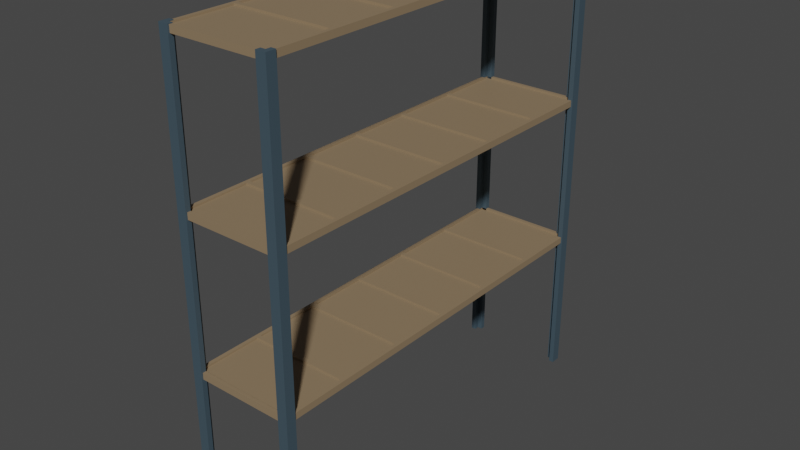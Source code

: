 # Source: Shelf.blend  (saved by Blender 3.4.6; exported with 4.5.12 LTS)
import bpy
from mathutils import Matrix  # noqa: F401  (used for matrix-valued properties, if any)

bpy.ops.wm.read_factory_settings(use_empty=True)
scene = bpy.context.scene
scene.name = 'Scene'

# ---- collections
col_collection = bpy.data.collections.new('Collection'); scene.collection.children.link(col_collection)

# ---- materials (node trees are filled in below, after node groups)
mat_rod = bpy.data.materials.new('Rod')
mat_rod.alpha_threshold = 0.0
mat_rod.use_transparent_shadow = False
mat_rod.roughness = 0.5
mat_rod.line_color = (0.0, 0.0, 0.0, 1.0)
mat_shelf = bpy.data.materials.new('Shelf')
mat_shelf.use_backface_culling = True
mat_shelf.use_transparent_shadow = False

# ---- material node trees
mat_rod.use_nodes = True; mat_rod.node_tree.nodes.clear()
_N = mat_rod.node_tree.nodes; _L = mat_rod.node_tree.links
n0 = _N.new('ShaderNodeOutputMaterial'); n0.name = 'Material Output'; n0.location = (300, 300)
n1 = _N.new('ShaderNodeBsdfPrincipled'); n1.name = 'Principled BSDF'; n1.location = (10, 300)
n1.distribution = 'GGX'
n1.subsurface_method = 'RANDOM_WALK_SKIN'
n1.inputs[0].default_value = (0.05147, 0.0832, 0.1068, 1.0)
n1.inputs[3].default_value = 1.45
n1.inputs[27].default_value = (0.0, 0.0, 0.0, 1.0)
n1.inputs[28].default_value = 1.0
_L.new(n1.outputs[0], n0.inputs[0])
n0.is_active_output = True
mat_shelf.use_nodes = True; mat_shelf.node_tree.nodes.clear()
_N = mat_shelf.node_tree.nodes; _L = mat_shelf.node_tree.links
n0 = _N.new('ShaderNodeBsdfPrincipled'); n0.name = 'Principled BSDF'; n0.location = (10, 300)
n0.distribution = 'GGX'
n0.subsurface_method = 'RANDOM_WALK_SKIN'
n0.inputs[0].default_value = (0.2657, 0.1882, 0.1109, 1.0)
n0.inputs[3].default_value = 1.45
n0.inputs[27].default_value = (0.0, 0.0, 0.0, 1.0)
n0.inputs[28].default_value = 1.0
n1 = _N.new('ShaderNodeOutputMaterial'); n1.name = 'Material Output'; n1.location = (300, 300)
_L.new(n0.outputs[0], n1.inputs[0])
n1.is_active_output = True

# ---- world
world_world = bpy.data.worlds.new('World'); scene.world = world_world
world_world.use_nodes = True; world_world.node_tree.nodes.clear()
_N = world_world.node_tree.nodes; _L = world_world.node_tree.links
n0 = _N.new('ShaderNodeOutputWorld'); n0.name = 'World Output'; n0.location = (300, 300)
n1 = _N.new('ShaderNodeBackground'); n1.name = 'Background'; n1.location = (10, 300)
n1.inputs[0].default_value = (0.05088, 0.05088, 0.05088, 1.0)
_L.new(n1.outputs[0], n0.inputs[0])
n0.is_active_output = True
world_world.color = (0.05088, 0.05088, 0.05088)
world_world.use_sun_shadow = False
world_world.sun_shadow_jitter_overblur = 0.0

# ---- meshes
me_cube_003 = bpy.data.meshes.new('Cube.003')
me_cube_003.from_pydata([(-1.0, -1.0, -1.0), (-1.0, -1.0, 1.967), (-1.0, 1.0, -1.0), (-1.0, 1.0, 1.967), (1.0, 1.0, -1.0), (1.0, 1.0, 1.967), (0.0, 1.0, -1.0), (0.0, 1.0, 1.967), (0.0, -1.0, -1.0), (0.0, -1.0, 1.967), (-1.0, 0.0, -1.0), (-1.0, 0.0, 1.967), (1.0, 0.0, -1.0), (1.0, 0.0, 1.967), (0.0, 0.0, 1.967), (0.0, 0.0, -1.0)], [], [(10, 11, 3, 2), (6, 7, 5, 4), (8, 9, 1, 0), (14, 11, 1, 9), (9, 8, 15, 14), (10, 15, 8, 0), (15, 12, 13, 14), (2, 3, 7, 6), (2, 6, 15, 10), (5, 7, 14, 13), (7, 3, 11, 14), (6, 4, 12, 15), (4, 5, 13, 12), (0, 1, 11, 10)])
_uv = me_cube_003.uv_layers.new(name='UVMap')
_uv.uv.foreach_set('vector', [0.375, 0.125, 0.625, 0.125, 0.625, 0.25, 0.375, 0.25, 0.375, 0.375, 0.625, 0.375, 0.625, 0.5, 0.375, 0.5, 0.375, 0.875, 0.625, 0.875, 0.625, 1.0, 0.375, 1.0, 0.75, 0.625, 0.875, 0.625, 0.875, 0.75, 0.75, 0.75, 0.625, 0.875, 0.375, 0.875, 0.25, 0.625, 0.75, 0.625, 0.125, 0.625, 0.25, 0.625, 0.25, 0.75, 0.125, 0.75, 0.25, 0.625, 0.375, 0.625, 0.625, 0.625, 0.75, 0.625, 0.375, 0.25, 0.625, 0.25, 0.625, 0.375, 0.375, 0.375, 0.125, 0.5, 0.25, 0.5, 0.25, 0.625, 0.125, 0.625, 0.625, 0.5, 0.75, 0.5, 0.75, 0.625, 0.625, 0.625, 0.75, 0.5, 0.875, 0.5, 0.875, 0.625, 0.75, 0.625, 0.25, 0.5, 0.375, 0.5, 0.375, 0.625, 0.25, 0.625, 0.375, 0.5, 0.625, 0.5, 0.625, 0.625, 0.375, 0.625, 0.375, 0.0, 0.625, 0.0, 0.625, 0.125, 0.375, 0.125])
me_cube_003.materials.append(mat_rod)
me_cube_003.update()
me_cube_001 = bpy.data.meshes.new('Cube.001')
me_cube_001.from_pydata([(-1.0, -1.0, -1.0), (-1.0, -1.0, 1.967), (-1.0, 1.0, -1.0), (-1.0, 1.0, 1.967), (1.0, 1.0, -1.0), (1.0, 1.0, 1.967), (0.0, 1.0, -1.0), (0.0, 1.0, 1.967), (0.0, -1.0, -1.0), (0.0, -1.0, 1.967), (-1.0, 0.0, -1.0), (-1.0, 0.0, 1.967), (1.0, 0.0, -1.0), (1.0, 0.0, 1.967), (0.0, 0.0, 1.967), (0.0, 0.0, -1.0)], [], [(10, 11, 3, 2), (6, 7, 5, 4), (8, 9, 1, 0), (14, 11, 1, 9), (9, 8, 15, 14), (10, 15, 8, 0), (15, 12, 13, 14), (2, 3, 7, 6), (2, 6, 15, 10), (5, 7, 14, 13), (7, 3, 11, 14), (6, 4, 12, 15), (4, 5, 13, 12), (0, 1, 11, 10)])
_uv = me_cube_001.uv_layers.new(name='UVMap')
_uv.uv.foreach_set('vector', [0.375, 0.125, 0.625, 0.125, 0.625, 0.25, 0.375, 0.25, 0.375, 0.375, 0.625, 0.375, 0.625, 0.5, 0.375, 0.5, 0.375, 0.875, 0.625, 0.875, 0.625, 1.0, 0.375, 1.0, 0.75, 0.625, 0.875, 0.625, 0.875, 0.75, 0.75, 0.75, 0.625, 0.875, 0.375, 0.875, 0.25, 0.625, 0.75, 0.625, 0.125, 0.625, 0.25, 0.625, 0.25, 0.75, 0.125, 0.75, 0.25, 0.625, 0.375, 0.625, 0.625, 0.625, 0.75, 0.625, 0.375, 0.25, 0.625, 0.25, 0.625, 0.375, 0.375, 0.375, 0.125, 0.5, 0.25, 0.5, 0.25, 0.625, 0.125, 0.625, 0.625, 0.5, 0.75, 0.5, 0.75, 0.625, 0.625, 0.625, 0.75, 0.5, 0.875, 0.5, 0.875, 0.625, 0.75, 0.625, 0.25, 0.5, 0.375, 0.5, 0.375, 0.625, 0.25, 0.625, 0.375, 0.5, 0.625, 0.5, 0.625, 0.625, 0.375, 0.625, 0.375, 0.0, 0.625, 0.0, 0.625, 0.125, 0.375, 0.125])
me_cube_001.materials.append(mat_rod)
me_cube_001.update()
me_cube_009 = bpy.data.meshes.new('Cube.009')
me_cube_009.from_pydata([(-1.0, -1.0, -1.0), (-1.0, -1.0, 1.967), (-1.0, 1.0, -1.0), (-1.0, 1.0, 1.967), (1.0, 1.0, -1.0), (1.0, 1.0, 1.967), (0.0, 1.0, -1.0), (0.0, 1.0, 1.967), (0.0, -1.0, -1.0), (0.0, -1.0, 1.967), (-1.0, 0.0, -1.0), (-1.0, 0.0, 1.967), (1.0, 0.0, -1.0), (1.0, 0.0, 1.967), (0.0, 0.0, 1.967), (0.0, 0.0, -1.0)], [], [(10, 11, 3, 2), (6, 7, 5, 4), (8, 9, 1, 0), (14, 11, 1, 9), (9, 8, 15, 14), (10, 15, 8, 0), (15, 12, 13, 14), (2, 3, 7, 6), (2, 6, 15, 10), (5, 7, 14, 13), (7, 3, 11, 14), (6, 4, 12, 15), (4, 5, 13, 12), (0, 1, 11, 10)])
_uv = me_cube_009.uv_layers.new(name='UVMap')
_uv.uv.foreach_set('vector', [0.375, 0.125, 0.625, 0.125, 0.625, 0.25, 0.375, 0.25, 0.375, 0.375, 0.625, 0.375, 0.625, 0.5, 0.375, 0.5, 0.375, 0.875, 0.625, 0.875, 0.625, 1.0, 0.375, 1.0, 0.75, 0.625, 0.875, 0.625, 0.875, 0.75, 0.75, 0.75, 0.625, 0.875, 0.375, 0.875, 0.25, 0.625, 0.75, 0.625, 0.125, 0.625, 0.25, 0.625, 0.25, 0.75, 0.125, 0.75, 0.25, 0.625, 0.375, 0.625, 0.625, 0.625, 0.75, 0.625, 0.375, 0.25, 0.625, 0.25, 0.625, 0.375, 0.375, 0.375, 0.125, 0.5, 0.25, 0.5, 0.25, 0.625, 0.125, 0.625, 0.625, 0.5, 0.75, 0.5, 0.75, 0.625, 0.625, 0.625, 0.75, 0.5, 0.875, 0.5, 0.875, 0.625, 0.75, 0.625, 0.25, 0.5, 0.375, 0.5, 0.375, 0.625, 0.25, 0.625, 0.375, 0.5, 0.625, 0.5, 0.625, 0.625, 0.375, 0.625, 0.375, 0.0, 0.625, 0.0, 0.625, 0.125, 0.375, 0.125])
me_cube_009.materials.append(mat_rod)
me_cube_009.update()
me_cube_010 = bpy.data.meshes.new('Cube.010')
me_cube_010.from_pydata([(-1.0, -1.0, -1.0), (-1.0, -1.0, 1.967), (-1.0, 1.0, -1.0), (-1.0, 1.0, 1.967), (1.0, 1.0, -1.0), (1.0, 1.0, 1.967), (0.0, 1.0, -1.0), (0.0, 1.0, 1.967), (0.0, -1.0, -1.0), (0.0, -1.0, 1.967), (-1.0, 0.0, -1.0), (-1.0, 0.0, 1.967), (1.0, 0.0, -1.0), (1.0, 0.0, 1.967), (0.0, 0.0, 1.967), (0.0, 0.0, -1.0)], [], [(10, 11, 3, 2), (6, 7, 5, 4), (8, 9, 1, 0), (14, 11, 1, 9), (9, 8, 15, 14), (10, 15, 8, 0), (15, 12, 13, 14), (2, 3, 7, 6), (2, 6, 15, 10), (5, 7, 14, 13), (7, 3, 11, 14), (6, 4, 12, 15), (4, 5, 13, 12), (0, 1, 11, 10)])
_uv = me_cube_010.uv_layers.new(name='UVMap')
_uv.uv.foreach_set('vector', [0.375, 0.125, 0.625, 0.125, 0.625, 0.25, 0.375, 0.25, 0.375, 0.375, 0.625, 0.375, 0.625, 0.5, 0.375, 0.5, 0.375, 0.875, 0.625, 0.875, 0.625, 1.0, 0.375, 1.0, 0.75, 0.625, 0.875, 0.625, 0.875, 0.75, 0.75, 0.75, 0.625, 0.875, 0.375, 0.875, 0.25, 0.625, 0.75, 0.625, 0.125, 0.625, 0.25, 0.625, 0.25, 0.75, 0.125, 0.75, 0.25, 0.625, 0.375, 0.625, 0.625, 0.625, 0.75, 0.625, 0.375, 0.25, 0.625, 0.25, 0.625, 0.375, 0.375, 0.375, 0.125, 0.5, 0.25, 0.5, 0.25, 0.625, 0.125, 0.625, 0.625, 0.5, 0.75, 0.5, 0.75, 0.625, 0.625, 0.625, 0.75, 0.5, 0.875, 0.5, 0.875, 0.625, 0.75, 0.625, 0.25, 0.5, 0.375, 0.5, 0.375, 0.625, 0.25, 0.625, 0.375, 0.5, 0.625, 0.5, 0.625, 0.625, 0.375, 0.625, 0.375, 0.0, 0.625, 0.0, 0.625, 0.125, 0.375, 0.125])
me_cube_010.materials.append(mat_rod)
me_cube_010.update()
me_cube_012 = bpy.data.meshes.new('Cube.012')
me_cube_012.from_pydata([(0.4995, 2.0, -0.033), (-0.4995, 2.0, -0.033), (0.4995, 2.0, 0.033), (-0.4995, 2.0, 0.033), (0.5349, 2.035, -0.033), (0.5349, 2.035, 0.033), (-0.5349, 2.035, -0.033), (-0.5349, 2.035, 0.033), (0.4995, 0.6667, -0.033), (0.4995, 0.6667, 0.033), (0.5349, 0.6785, -0.033), (0.5349, 0.6785, 0.033), (0.4995, 0.02222, -0.033), (0.4995, 0.02222, 0.033), (0.5349, 0.02261, -0.033), (0.5349, 0.02261, 0.033), (-0.4995, 0.6667, -0.033), (-0.4995, 0.6667, 0.033), (-0.5349, 0.6785, -0.033), (-0.5349, 0.6785, 0.033), (-0.4995, 0.02222, -0.033), (-0.4995, 0.02222, 0.033), (-0.5349, 0.02261, -0.033), (-0.5349, 0.02261, 0.033), (0.4995, 1.322, 0.033), (0.4995, 1.366, 0.033), (0.5349, 1.324, 0.033), (0.5349, 1.369, 0.033), (0.4995, 1.366, -0.033), (0.4995, 1.322, -0.033), (0.5349, 1.369, -0.033), (0.5349, 1.324, -0.033), (-0.4995, 1.322, -0.033), (-0.4995, 1.366, -0.033), (-0.5349, 1.324, -0.033), (-0.5349, 1.369, -0.033), (-0.4995, 1.366, 0.033), (-0.4995, 1.322, 0.033), (-0.5349, 1.369, 0.033), (-0.5349, 1.324, 0.033), (-0.4995, 0.6183, -0.033), (-0.5349, 0.6293, -0.033), (-0.4995, 0.6183, 0.033), (-0.5349, 0.6293, 0.033), (0.4995, 0.6183, 0.033), (0.5349, 0.6293, 0.033), (0.4995, 0.6183, -0.033), (0.5349, 0.6293, -0.033), (0.4995, -3.278e-07, -0.033), (0.4995, -3.278e-07, 0.033), (0.5349, -3.353e-07, -0.033), (0.5349, -3.278e-07, 0.033), (-0.4995, -2.682e-07, -0.033), (-0.4995, -2.831e-07, 0.033), (-0.5349, -2.682e-07, -0.033), (-0.5349, -2.682e-07, 0.033), (0.5349, 2.035, 0.0), (-0.5349, 2.035, 0.0), (0.5349, 0.6785, 0.0), (0.5349, 0.02261, 0.0), (-0.5349, 0.6785, 0.0), (-0.5349, 0.02261, 0.0), (0.5349, 1.324, 0.0), (0.5349, 1.369, 0.0), (-0.5349, 1.369, 0.0), (-0.5349, 1.324, 0.0), (-0.5349, 0.6293, 0.0), (0.5349, 0.6293, 0.0), (-0.5349, -2.682e-07, 0.0), (0.5349, -3.316e-07, 0.0), (0.4995, 0.02222, -0.02029), (-0.4995, 0.02222, -0.02029), (-0.4995, 0.6183, -0.02029), (0.4995, 0.6183, -0.02029), (0.4995, 0.6667, -0.02029), (-0.4995, 0.6667, -0.02029), (0.4995, 1.322, -0.02029), (-0.4995, 1.322, -0.02029), (-0.4995, 2.0, -0.02029), (0.4995, 2.0, -0.02029), (0.4995, 1.366, -0.02029), (-0.4995, 1.366, -0.02029), (0.4995, 0.02222, 0.01435), (-0.4995, 0.02222, 0.01435), (-0.4995, 0.6183, 0.01435), (0.4995, 0.6183, 0.01435), (0.4995, 0.6667, 0.01435), (-0.4995, 0.6667, 0.01435), (0.4995, 1.322, 0.01435), (-0.4995, 1.322, 0.01435), (-0.4995, 2.0, 0.01435), (0.4995, 2.0, 0.01435), (0.4995, 1.366, 0.01435), (-0.4995, 1.366, 0.01435)], [], [(25, 27, 5, 2), (1, 6, 4, 0), (63, 56, 5, 27), (56, 57, 7, 5), (33, 35, 6, 1), (2, 5, 7, 3), (93, 90, 3, 36), (90, 91, 2, 3), (88, 86, 9, 24), (29, 31, 10, 8), (67, 58, 11, 45), (44, 45, 11, 9), (49, 51, 15, 13), (69, 59, 15, 51), (46, 47, 14, 12), (85, 82, 13, 44), (40, 41, 18, 16), (65, 60, 19, 39), (37, 39, 19, 17), (42, 43, 23, 21), (66, 61, 23, 43), (52, 54, 22, 20), (49, 13, 21, 53), (82, 83, 21, 13), (0, 4, 30, 28), (28, 30, 31, 29), (91, 92, 25, 2), (24, 25, 36, 37), (58, 62, 26, 11), (62, 63, 27, 26), (9, 11, 26, 24), (24, 26, 27, 25), (3, 7, 38, 36), (36, 38, 39, 37), (57, 64, 38, 7), (64, 65, 39, 38), (87, 89, 37, 17), (92, 93, 36, 25), (16, 18, 34, 32), (32, 34, 35, 33), (88, 24, 37, 89), (28, 29, 32, 33), (60, 66, 43, 19), (17, 19, 43, 42), (20, 22, 41, 40), (83, 84, 42, 21), (8, 10, 47, 46), (13, 15, 45, 44), (59, 67, 45, 15), (86, 87, 17, 9), (44, 9, 17, 42), (84, 85, 44, 42), (40, 16, 8, 46), (12, 48, 52, 20), (61, 68, 55, 23), (21, 23, 55, 53), (12, 14, 50, 48), (22, 54, 68, 61), (14, 47, 67, 59), (18, 41, 66, 60), (35, 34, 65, 64), (6, 35, 64, 57), (31, 30, 63, 62), (10, 31, 62, 58), (41, 22, 61, 66), (34, 18, 60, 65), (50, 14, 59, 69), (47, 10, 58, 67), (4, 6, 57, 56), (30, 4, 56, 63), (40, 46, 73, 72), (20, 40, 72, 71), (12, 20, 71, 70), (46, 12, 70, 73), (8, 16, 75, 74), (29, 76, 77, 32), (16, 32, 77, 75), (29, 8, 74, 76), (28, 33, 81, 80), (0, 28, 80, 79), (1, 0, 79, 78), (33, 1, 78, 81), (80, 81, 78, 79), (74, 75, 77, 76), (72, 73, 70, 71), (92, 91, 90, 93), (86, 88, 89, 87), (84, 83, 82, 85)])
_uv = me_cube_012.uv_layers.new(name='UVMap')
_uv.uv.foreach_set('vector', [0.875, 0.5278, 0.875, 0.5278, 0.875, 0.5, 0.875, 0.5, 0.375, 0.5, 0.375, 0.5, 0.375, 0.25, 0.375, 0.25, 0.5, 0.2222, 0.5, 0.25, 0.625, 0.25, 0.625, 0.2222, 0.5, 0.25, 0.5, 0.5, 0.625, 0.5, 0.625, 0.25, 0.375, 0.5278, 0.375, 0.5278, 0.375, 0.5, 0.375, 0.5, 0.875, 0.5, 0.875, 0.5, 0.625, 0.5, 0.625, 0.5, 0.5813, 0.5278, 0.5812, 0.5, 0.625, 0.5, 0.625, 0.5278, 0.5812, 0.5, 0.7875, 0.4562, 0.875, 0.5, 0.625, 0.5, 0.7875, 0.5312, 0.7875, 0.5687, 0.875, 0.5833, 0.875, 0.5556, 0.375, 0.4167, 0.375, 0.4167, 0.375, 0.5, 0.375, 0.5, 0.5, 0.1646, 0.5, 0.1667, 0.625, 0.1667, 0.625, 0.1646, 0.875, 0.5854, 0.875, 0.5854, 0.875, 0.5833, 0.875, 0.5833, 0.875, 0.625, 0.875, 0.625, 0.875, 0.6111, 0.875, 0.6111, 0.5, 0.125, 0.5, 0.1389, 0.625, 0.1389, 0.625, 0.125, 0.375, 0.5063, 0.375, 0.5063, 0.375, 0.5833, 0.375, 0.5833, 0.7875, 0.5716, 0.7875, 0.6062, 0.875, 0.6111, 0.875, 0.5854, 0.375, 0.5854, 0.375, 0.5854, 0.375, 0.5833, 0.375, 0.5833, 0.5, 0.5556, 0.5, 0.5833, 0.625, 0.5833, 0.625, 0.5556, 0.625, 0.5556, 0.625, 0.5556, 0.625, 0.5833, 0.625, 0.5833, 0.625, 0.5854, 0.625, 0.5854, 0.625, 0.6111, 0.625, 0.6111, 0.5, 0.5854, 0.5, 0.6111, 0.625, 0.6111, 0.625, 0.5854, 0.375, 0.625, 0.375, 0.625, 0.375, 0.6111, 0.375, 0.6111, 0.875, 0.625, 0.875, 0.6111, 0.625, 0.6111, 0.625, 0.625, 0.7875, 0.6062, 0.5813, 0.6111, 0.625, 0.6111, 0.875, 0.6111, 0.375, 0.25, 0.375, 0.25, 0.375, 0.3333, 0.375, 0.3333, 0.375, 0.3333, 0.375, 0.3333, 0.375, 0.4167, 0.375, 0.4167, 0.7875, 0.4562, 0.7875, 0.4938, 0.875, 0.5278, 0.875, 0.5, 0.875, 0.5556, 0.875, 0.5278, 0.625, 0.5278, 0.625, 0.5556, 0.5, 0.1667, 0.5, 0.1944, 0.625, 0.1944, 0.625, 0.1667, 0.5, 0.1944, 0.5, 0.2222, 0.625, 0.2222, 0.625, 0.1944, 0.875, 0.5833, 0.875, 0.5833, 0.875, 0.5556, 0.875, 0.5556, 0.875, 0.5556, 0.875, 0.5556, 0.875, 0.5278, 0.875, 0.5278, 0.625, 0.5, 0.625, 0.5, 0.625, 0.5278, 0.625, 0.5278, 0.625, 0.5278, 0.625, 0.5278, 0.625, 0.5556, 0.625, 0.5556, 0.5, 0.5, 0.5, 0.5278, 0.625, 0.5278, 0.625, 0.5, 0.5, 0.5278, 0.5, 0.5556, 0.625, 0.5556, 0.625, 0.5278, 0.5813, 0.5833, 0.5812, 0.5556, 0.625, 0.5556, 0.625, 0.5833, 0.7875, 0.4938, 0.5813, 0.5278, 0.625, 0.5278, 0.875, 0.5278, 0.375, 0.5833, 0.375, 0.5833, 0.375, 0.5556, 0.375, 0.5556, 0.375, 0.5556, 0.375, 0.5556, 0.375, 0.5278, 0.375, 0.5278, 0.7875, 0.5312, 0.875, 0.5556, 0.625, 0.5556, 0.5812, 0.5556, 0.375, 0.3333, 0.375, 0.4167, 0.375, 0.5556, 0.375, 0.5278, 0.5, 0.5833, 0.5, 0.5854, 0.625, 0.5854, 0.625, 0.5833, 0.625, 0.5833, 0.625, 0.5833, 0.625, 0.5854, 0.625, 0.5854, 0.375, 0.6111, 0.375, 0.6111, 0.375, 0.5854, 0.375, 0.5854, 0.5813, 0.6111, 0.5812, 0.5854, 0.625, 0.5854, 0.625, 0.6111, 0.375, 0.5, 0.375, 0.5, 0.375, 0.5063, 0.375, 0.5063, 0.875, 0.6111, 0.875, 0.6111, 0.875, 0.5854, 0.875, 0.5854, 0.5, 0.1389, 0.5, 0.1646, 0.625, 0.1646, 0.625, 0.1389, 0.7875, 0.5687, 0.5813, 0.5833, 0.625, 0.5833, 0.875, 0.5833, 0.875, 0.5854, 0.875, 0.5833, 0.625, 0.5833, 0.625, 0.5854, 0.5812, 0.5854, 0.7875, 0.5716, 0.875, 0.5854, 0.625, 0.5854, 0.375, 0.5854, 0.375, 0.5833, 0.375, 0.5, 0.375, 0.5063, 0.375, 0.5833, 0.375, 0.625, 0.375, 0.625, 0.375, 0.6111, 0.5, 0.6111, 0.5, 0.625, 0.625, 0.625, 0.625, 0.6111, 0.625, 0.6111, 0.625, 0.6111, 0.625, 0.625, 0.625, 0.625, 0.375, 0.5833, 0.375, 0.5833, 0.375, 0.625, 0.375, 0.625, 0.375, 0.6111, 0.375, 0.625, 0.5, 0.625, 0.5, 0.6111, 0.375, 0.1389, 0.375, 0.1646, 0.5, 0.1646, 0.5, 0.1389, 0.375, 0.5833, 0.375, 0.5854, 0.5, 0.5854, 0.5, 0.5833, 0.375, 0.5278, 0.375, 0.5556, 0.5, 0.5556, 0.5, 0.5278, 0.375, 0.5, 0.375, 0.5278, 0.5, 0.5278, 0.5, 0.5, 0.375, 0.1944, 0.375, 0.2222, 0.5, 0.2222, 0.5, 0.1944, 0.375, 0.1667, 0.375, 0.1944, 0.5, 0.1944, 0.5, 0.1667, 0.375, 0.5854, 0.375, 0.6111, 0.5, 0.6111, 0.5, 0.5854, 0.375, 0.5556, 0.375, 0.5833, 0.5, 0.5833, 0.5, 0.5556, 0.375, 0.125, 0.375, 0.1389, 0.5, 0.1389, 0.5, 0.125, 0.375, 0.1646, 0.375, 0.1667, 0.5, 0.1667, 0.5, 0.1646, 0.375, 0.25, 0.375, 0.5, 0.5, 0.5, 0.5, 0.25, 0.375, 0.2222, 0.375, 0.25, 0.5, 0.25, 0.5, 0.2222, 0.375, 0.5854, 0.375, 0.5063, 0.625, 0.5458, 0.5, 0.5854, 0.375, 0.6111, 0.375, 0.5854, 0.5, 0.5854, 0.5, 0.6111, 0.375, 0.5833, 0.375, 0.6111, 0.5, 0.6111, 0.625, 0.5972, 0.375, 0.5063, 0.375, 0.5833, 0.625, 0.5972, 0.625, 0.5458, 0.375, 0.5, 0.375, 0.5833, 0.5, 0.5833, 0.625, 0.5417, 0.375, 0.4167, 0.625, 0.4861, 0.5, 0.5556, 0.375, 0.5556, 0.375, 0.5833, 0.375, 0.5556, 0.5, 0.5556, 0.5, 0.5833, 0.375, 0.4167, 0.375, 0.5, 0.625, 0.5417, 0.625, 0.4861, 0.375, 0.3333, 0.375, 0.5278, 0.5, 0.5278, 0.625, 0.4306, 0.375, 0.25, 0.375, 0.3333, 0.625, 0.4306, 0.625, 0.375, 0.375, 0.5, 0.375, 0.25, 0.625, 0.375, 0.5, 0.5, 0.375, 0.5278, 0.375, 0.5, 0.5, 0.5, 0.5, 0.5278, 0.625, 0.4306, 0.5, 0.5278, 0.5, 0.5, 0.625, 0.375, 0.0, 0.0, 0.0, 0.0, 0.0, 0.0, 0.0, 0.0, 0.0, 0.0, 0.0, 0.0, 0.0, 0.0, 0.0, 0.0, 0.0, 0.0, 0.0, 0.0, 0.0, 0.0, 0.0, 0.0, 0.0, 0.0, 0.0, 0.0, 0.0, 0.0, 0.0, 0.0, 0.0, 0.0, 0.0, 0.0, 0.0, 0.0, 0.0, 0.0])
me_cube_012.materials.append(mat_shelf)
me_cube_012.update()
me_cube_002 = bpy.data.meshes.new('Cube.002')
me_cube_002.from_pydata([(0.4995, 2.0, -0.033), (-0.4995, 2.0, -0.033), (0.4995, 2.0, 0.033), (-0.4995, 2.0, 0.033), (0.5349, 2.035, -0.033), (0.5349, 2.035, 0.033), (-0.5349, 2.035, -0.033), (-0.5349, 2.035, 0.033), (0.4995, 0.6667, -0.033), (0.4995, 0.6667, 0.033), (0.5349, 0.6785, -0.033), (0.5349, 0.6785, 0.033), (0.4995, 0.02222, -0.033), (0.4995, 0.02222, 0.033), (0.5349, 0.02261, -0.033), (0.5349, 0.02261, 0.033), (-0.4995, 0.6667, -0.033), (-0.4995, 0.6667, 0.033), (-0.5349, 0.6785, -0.033), (-0.5349, 0.6785, 0.033), (-0.4995, 0.02222, -0.033), (-0.4995, 0.02222, 0.033), (-0.5349, 0.02261, -0.033), (-0.5349, 0.02261, 0.033), (0.4995, 1.322, 0.033), (0.4995, 1.366, 0.033), (0.5349, 1.324, 0.033), (0.5349, 1.369, 0.033), (0.4995, 1.366, -0.033), (0.4995, 1.322, -0.033), (0.5349, 1.369, -0.033), (0.5349, 1.324, -0.033), (-0.4995, 1.322, -0.033), (-0.4995, 1.366, -0.033), (-0.5349, 1.324, -0.033), (-0.5349, 1.369, -0.033), (-0.4995, 1.366, 0.033), (-0.4995, 1.322, 0.033), (-0.5349, 1.369, 0.033), (-0.5349, 1.324, 0.033), (-0.4995, 0.6183, -0.033), (-0.5349, 0.6293, -0.033), (-0.4995, 0.6183, 0.033), (-0.5349, 0.6293, 0.033), (0.4995, 0.6183, 0.033), (0.5349, 0.6293, 0.033), (0.4995, 0.6183, -0.033), (0.5349, 0.6293, -0.033), (0.4995, -3.278e-07, -0.033), (0.4995, -3.278e-07, 0.033), (0.5349, -3.353e-07, -0.033), (0.5349, -3.278e-07, 0.033), (-0.4995, -2.682e-07, -0.033), (-0.4995, -2.831e-07, 0.033), (-0.5349, -2.682e-07, -0.033), (-0.5349, -2.682e-07, 0.033), (0.5349, 2.035, 0.0), (-0.5349, 2.035, 0.0), (0.5349, 0.6785, 0.0), (0.5349, 0.02261, 0.0), (-0.5349, 0.6785, 0.0), (-0.5349, 0.02261, 0.0), (0.5349, 1.324, 0.0), (0.5349, 1.369, 0.0), (-0.5349, 1.369, 0.0), (-0.5349, 1.324, 0.0), (-0.5349, 0.6293, 0.0), (0.5349, 0.6293, 0.0), (-0.5349, -2.682e-07, 0.0), (0.5349, -3.316e-07, 0.0), (0.4995, 0.02222, -0.02029), (-0.4995, 0.02222, -0.02029), (-0.4995, 0.6183, -0.02029), (0.4995, 0.6183, -0.02029), (0.4995, 0.6667, -0.02029), (-0.4995, 0.6667, -0.02029), (0.4995, 1.322, -0.02029), (-0.4995, 1.322, -0.02029), (-0.4995, 2.0, -0.02029), (0.4995, 2.0, -0.02029), (0.4995, 1.366, -0.02029), (-0.4995, 1.366, -0.02029), (0.4995, 0.02222, 0.01435), (-0.4995, 0.02222, 0.01435), (-0.4995, 0.6183, 0.01435), (0.4995, 0.6183, 0.01435), (0.4995, 0.6667, 0.01435), (-0.4995, 0.6667, 0.01435), (0.4995, 1.322, 0.01435), (-0.4995, 1.322, 0.01435), (-0.4995, 2.0, 0.01435), (0.4995, 2.0, 0.01435), (0.4995, 1.366, 0.01435), (-0.4995, 1.366, 0.01435)], [], [(25, 27, 5, 2), (1, 6, 4, 0), (63, 56, 5, 27), (56, 57, 7, 5), (33, 35, 6, 1), (2, 5, 7, 3), (93, 90, 3, 36), (90, 91, 2, 3), (88, 86, 9, 24), (29, 31, 10, 8), (67, 58, 11, 45), (44, 45, 11, 9), (49, 51, 15, 13), (69, 59, 15, 51), (46, 47, 14, 12), (85, 82, 13, 44), (40, 41, 18, 16), (65, 60, 19, 39), (37, 39, 19, 17), (42, 43, 23, 21), (66, 61, 23, 43), (52, 54, 22, 20), (49, 13, 21, 53), (82, 83, 21, 13), (0, 4, 30, 28), (28, 30, 31, 29), (91, 92, 25, 2), (24, 25, 36, 37), (58, 62, 26, 11), (62, 63, 27, 26), (9, 11, 26, 24), (24, 26, 27, 25), (3, 7, 38, 36), (36, 38, 39, 37), (57, 64, 38, 7), (64, 65, 39, 38), (87, 89, 37, 17), (92, 93, 36, 25), (16, 18, 34, 32), (32, 34, 35, 33), (88, 24, 37, 89), (28, 29, 32, 33), (60, 66, 43, 19), (17, 19, 43, 42), (20, 22, 41, 40), (83, 84, 42, 21), (8, 10, 47, 46), (13, 15, 45, 44), (59, 67, 45, 15), (86, 87, 17, 9), (44, 9, 17, 42), (84, 85, 44, 42), (40, 16, 8, 46), (12, 48, 52, 20), (61, 68, 55, 23), (21, 23, 55, 53), (12, 14, 50, 48), (22, 54, 68, 61), (14, 47, 67, 59), (18, 41, 66, 60), (35, 34, 65, 64), (6, 35, 64, 57), (31, 30, 63, 62), (10, 31, 62, 58), (41, 22, 61, 66), (34, 18, 60, 65), (50, 14, 59, 69), (47, 10, 58, 67), (4, 6, 57, 56), (30, 4, 56, 63), (40, 46, 73, 72), (20, 40, 72, 71), (12, 20, 71, 70), (46, 12, 70, 73), (8, 16, 75, 74), (29, 76, 77, 32), (16, 32, 77, 75), (29, 8, 74, 76), (28, 33, 81, 80), (0, 28, 80, 79), (1, 0, 79, 78), (33, 1, 78, 81), (80, 81, 78, 79), (74, 75, 77, 76), (72, 73, 70, 71), (92, 91, 90, 93), (86, 88, 89, 87), (84, 83, 82, 85)])
_uv = me_cube_002.uv_layers.new(name='UVMap')
_uv.uv.foreach_set('vector', [0.875, 0.5278, 0.875, 0.5278, 0.875, 0.5, 0.875, 0.5, 0.375, 0.5, 0.375, 0.5, 0.375, 0.25, 0.375, 0.25, 0.5, 0.2222, 0.5, 0.25, 0.625, 0.25, 0.625, 0.2222, 0.5, 0.25, 0.5, 0.5, 0.625, 0.5, 0.625, 0.25, 0.375, 0.5278, 0.375, 0.5278, 0.375, 0.5, 0.375, 0.5, 0.875, 0.5, 0.875, 0.5, 0.625, 0.5, 0.625, 0.5, 0.5813, 0.5278, 0.5812, 0.5, 0.625, 0.5, 0.625, 0.5278, 0.5812, 0.5, 0.7875, 0.4562, 0.875, 0.5, 0.625, 0.5, 0.7875, 0.5312, 0.7875, 0.5687, 0.875, 0.5833, 0.875, 0.5556, 0.375, 0.4167, 0.375, 0.4167, 0.375, 0.5, 0.375, 0.5, 0.5, 0.1646, 0.5, 0.1667, 0.625, 0.1667, 0.625, 0.1646, 0.875, 0.5854, 0.875, 0.5854, 0.875, 0.5833, 0.875, 0.5833, 0.875, 0.625, 0.875, 0.625, 0.875, 0.6111, 0.875, 0.6111, 0.5, 0.125, 0.5, 0.1389, 0.625, 0.1389, 0.625, 0.125, 0.375, 0.5063, 0.375, 0.5063, 0.375, 0.5833, 0.375, 0.5833, 0.7875, 0.5716, 0.7875, 0.6062, 0.875, 0.6111, 0.875, 0.5854, 0.375, 0.5854, 0.375, 0.5854, 0.375, 0.5833, 0.375, 0.5833, 0.5, 0.5556, 0.5, 0.5833, 0.625, 0.5833, 0.625, 0.5556, 0.625, 0.5556, 0.625, 0.5556, 0.625, 0.5833, 0.625, 0.5833, 0.625, 0.5854, 0.625, 0.5854, 0.625, 0.6111, 0.625, 0.6111, 0.5, 0.5854, 0.5, 0.6111, 0.625, 0.6111, 0.625, 0.5854, 0.375, 0.625, 0.375, 0.625, 0.375, 0.6111, 0.375, 0.6111, 0.875, 0.625, 0.875, 0.6111, 0.625, 0.6111, 0.625, 0.625, 0.7875, 0.6062, 0.5813, 0.6111, 0.625, 0.6111, 0.875, 0.6111, 0.375, 0.25, 0.375, 0.25, 0.375, 0.3333, 0.375, 0.3333, 0.375, 0.3333, 0.375, 0.3333, 0.375, 0.4167, 0.375, 0.4167, 0.7875, 0.4562, 0.7875, 0.4938, 0.875, 0.5278, 0.875, 0.5, 0.875, 0.5556, 0.875, 0.5278, 0.625, 0.5278, 0.625, 0.5556, 0.5, 0.1667, 0.5, 0.1944, 0.625, 0.1944, 0.625, 0.1667, 0.5, 0.1944, 0.5, 0.2222, 0.625, 0.2222, 0.625, 0.1944, 0.875, 0.5833, 0.875, 0.5833, 0.875, 0.5556, 0.875, 0.5556, 0.875, 0.5556, 0.875, 0.5556, 0.875, 0.5278, 0.875, 0.5278, 0.625, 0.5, 0.625, 0.5, 0.625, 0.5278, 0.625, 0.5278, 0.625, 0.5278, 0.625, 0.5278, 0.625, 0.5556, 0.625, 0.5556, 0.5, 0.5, 0.5, 0.5278, 0.625, 0.5278, 0.625, 0.5, 0.5, 0.5278, 0.5, 0.5556, 0.625, 0.5556, 0.625, 0.5278, 0.5813, 0.5833, 0.5812, 0.5556, 0.625, 0.5556, 0.625, 0.5833, 0.7875, 0.4938, 0.5813, 0.5278, 0.625, 0.5278, 0.875, 0.5278, 0.375, 0.5833, 0.375, 0.5833, 0.375, 0.5556, 0.375, 0.5556, 0.375, 0.5556, 0.375, 0.5556, 0.375, 0.5278, 0.375, 0.5278, 0.7875, 0.5312, 0.875, 0.5556, 0.625, 0.5556, 0.5812, 0.5556, 0.375, 0.3333, 0.375, 0.4167, 0.375, 0.5556, 0.375, 0.5278, 0.5, 0.5833, 0.5, 0.5854, 0.625, 0.5854, 0.625, 0.5833, 0.625, 0.5833, 0.625, 0.5833, 0.625, 0.5854, 0.625, 0.5854, 0.375, 0.6111, 0.375, 0.6111, 0.375, 0.5854, 0.375, 0.5854, 0.5813, 0.6111, 0.5812, 0.5854, 0.625, 0.5854, 0.625, 0.6111, 0.375, 0.5, 0.375, 0.5, 0.375, 0.5063, 0.375, 0.5063, 0.875, 0.6111, 0.875, 0.6111, 0.875, 0.5854, 0.875, 0.5854, 0.5, 0.1389, 0.5, 0.1646, 0.625, 0.1646, 0.625, 0.1389, 0.7875, 0.5687, 0.5813, 0.5833, 0.625, 0.5833, 0.875, 0.5833, 0.875, 0.5854, 0.875, 0.5833, 0.625, 0.5833, 0.625, 0.5854, 0.5812, 0.5854, 0.7875, 0.5716, 0.875, 0.5854, 0.625, 0.5854, 0.375, 0.5854, 0.375, 0.5833, 0.375, 0.5, 0.375, 0.5063, 0.375, 0.5833, 0.375, 0.625, 0.375, 0.625, 0.375, 0.6111, 0.5, 0.6111, 0.5, 0.625, 0.625, 0.625, 0.625, 0.6111, 0.625, 0.6111, 0.625, 0.6111, 0.625, 0.625, 0.625, 0.625, 0.375, 0.5833, 0.375, 0.5833, 0.375, 0.625, 0.375, 0.625, 0.375, 0.6111, 0.375, 0.625, 0.5, 0.625, 0.5, 0.6111, 0.375, 0.1389, 0.375, 0.1646, 0.5, 0.1646, 0.5, 0.1389, 0.375, 0.5833, 0.375, 0.5854, 0.5, 0.5854, 0.5, 0.5833, 0.375, 0.5278, 0.375, 0.5556, 0.5, 0.5556, 0.5, 0.5278, 0.375, 0.5, 0.375, 0.5278, 0.5, 0.5278, 0.5, 0.5, 0.375, 0.1944, 0.375, 0.2222, 0.5, 0.2222, 0.5, 0.1944, 0.375, 0.1667, 0.375, 0.1944, 0.5, 0.1944, 0.5, 0.1667, 0.375, 0.5854, 0.375, 0.6111, 0.5, 0.6111, 0.5, 0.5854, 0.375, 0.5556, 0.375, 0.5833, 0.5, 0.5833, 0.5, 0.5556, 0.375, 0.125, 0.375, 0.1389, 0.5, 0.1389, 0.5, 0.125, 0.375, 0.1646, 0.375, 0.1667, 0.5, 0.1667, 0.5, 0.1646, 0.375, 0.25, 0.375, 0.5, 0.5, 0.5, 0.5, 0.25, 0.375, 0.2222, 0.375, 0.25, 0.5, 0.25, 0.5, 0.2222, 0.375, 0.5854, 0.375, 0.5063, 0.625, 0.5458, 0.5, 0.5854, 0.375, 0.6111, 0.375, 0.5854, 0.5, 0.5854, 0.5, 0.6111, 0.375, 0.5833, 0.375, 0.6111, 0.5, 0.6111, 0.625, 0.5972, 0.375, 0.5063, 0.375, 0.5833, 0.625, 0.5972, 0.625, 0.5458, 0.375, 0.5, 0.375, 0.5833, 0.5, 0.5833, 0.625, 0.5417, 0.375, 0.4167, 0.625, 0.4861, 0.5, 0.5556, 0.375, 0.5556, 0.375, 0.5833, 0.375, 0.5556, 0.5, 0.5556, 0.5, 0.5833, 0.375, 0.4167, 0.375, 0.5, 0.625, 0.5417, 0.625, 0.4861, 0.375, 0.3333, 0.375, 0.5278, 0.5, 0.5278, 0.625, 0.4306, 0.375, 0.25, 0.375, 0.3333, 0.625, 0.4306, 0.625, 0.375, 0.375, 0.5, 0.375, 0.25, 0.625, 0.375, 0.5, 0.5, 0.375, 0.5278, 0.375, 0.5, 0.5, 0.5, 0.5, 0.5278, 0.625, 0.4306, 0.5, 0.5278, 0.5, 0.5, 0.625, 0.375, 0.0, 0.0, 0.0, 0.0, 0.0, 0.0, 0.0, 0.0, 0.0, 0.0, 0.0, 0.0, 0.0, 0.0, 0.0, 0.0, 0.0, 0.0, 0.0, 0.0, 0.0, 0.0, 0.0, 0.0, 0.0, 0.0, 0.0, 0.0, 0.0, 0.0, 0.0, 0.0, 0.0, 0.0, 0.0, 0.0, 0.0, 0.0, 0.0, 0.0])
me_cube_002.materials.append(mat_shelf)
me_cube_002.update()
me_cube_004 = bpy.data.meshes.new('Cube.004')
me_cube_004.from_pydata([(0.4995, 2.0, -0.033), (-0.4995, 2.0, -0.033), (0.4995, 2.0, 0.033), (-0.4995, 2.0, 0.033), (0.5349, 2.035, -0.033), (0.5349, 2.035, 0.033), (-0.5349, 2.035, -0.033), (-0.5349, 2.035, 0.033), (0.4995, 0.6667, -0.033), (0.4995, 0.6667, 0.033), (0.5349, 0.6785, -0.033), (0.5349, 0.6785, 0.033), (0.4995, 0.02222, -0.033), (0.4995, 0.02222, 0.033), (0.5349, 0.02261, -0.033), (0.5349, 0.02261, 0.033), (-0.4995, 0.6667, -0.033), (-0.4995, 0.6667, 0.033), (-0.5349, 0.6785, -0.033), (-0.5349, 0.6785, 0.033), (-0.4995, 0.02222, -0.033), (-0.4995, 0.02222, 0.033), (-0.5349, 0.02261, -0.033), (-0.5349, 0.02261, 0.033), (0.4995, 1.322, 0.033), (0.4995, 1.366, 0.033), (0.5349, 1.324, 0.033), (0.5349, 1.369, 0.033), (0.4995, 1.366, -0.033), (0.4995, 1.322, -0.033), (0.5349, 1.369, -0.033), (0.5349, 1.324, -0.033), (-0.4995, 1.322, -0.033), (-0.4995, 1.366, -0.033), (-0.5349, 1.324, -0.033), (-0.5349, 1.369, -0.033), (-0.4995, 1.366, 0.033), (-0.4995, 1.322, 0.033), (-0.5349, 1.369, 0.033), (-0.5349, 1.324, 0.033), (-0.4995, 0.6183, -0.033), (-0.5349, 0.6293, -0.033), (-0.4995, 0.6183, 0.033), (-0.5349, 0.6293, 0.033), (0.4995, 0.6183, 0.033), (0.5349, 0.6293, 0.033), (0.4995, 0.6183, -0.033), (0.5349, 0.6293, -0.033), (0.4995, -3.278e-07, -0.033), (0.4995, -3.278e-07, 0.033), (0.5349, -3.353e-07, -0.033), (0.5349, -3.278e-07, 0.033), (-0.4995, -2.682e-07, -0.033), (-0.4995, -2.831e-07, 0.033), (-0.5349, -2.682e-07, -0.033), (-0.5349, -2.682e-07, 0.033), (0.5349, 2.035, 0.0), (-0.5349, 2.035, 0.0), (0.5349, 0.6785, 0.0), (0.5349, 0.02261, 0.0), (-0.5349, 0.6785, 0.0), (-0.5349, 0.02261, 0.0), (0.5349, 1.324, 0.0), (0.5349, 1.369, 0.0), (-0.5349, 1.369, 0.0), (-0.5349, 1.324, 0.0), (-0.5349, 0.6293, 0.0), (0.5349, 0.6293, 0.0), (-0.5349, -2.682e-07, 0.0), (0.5349, -3.316e-07, 0.0), (0.4995, 0.02222, -0.02029), (-0.4995, 0.02222, -0.02029), (-0.4995, 0.6183, -0.02029), (0.4995, 0.6183, -0.02029), (0.4995, 0.6667, -0.02029), (-0.4995, 0.6667, -0.02029), (0.4995, 1.322, -0.02029), (-0.4995, 1.322, -0.02029), (-0.4995, 2.0, -0.02029), (0.4995, 2.0, -0.02029), (0.4995, 1.366, -0.02029), (-0.4995, 1.366, -0.02029), (0.4995, 0.02222, 0.01435), (-0.4995, 0.02222, 0.01435), (-0.4995, 0.6183, 0.01435), (0.4995, 0.6183, 0.01435), (0.4995, 0.6667, 0.01435), (-0.4995, 0.6667, 0.01435), (0.4995, 1.322, 0.01435), (-0.4995, 1.322, 0.01435), (-0.4995, 2.0, 0.01435), (0.4995, 2.0, 0.01435), (0.4995, 1.366, 0.01435), (-0.4995, 1.366, 0.01435)], [], [(25, 27, 5, 2), (1, 6, 4, 0), (63, 56, 5, 27), (56, 57, 7, 5), (33, 35, 6, 1), (2, 5, 7, 3), (93, 90, 3, 36), (90, 91, 2, 3), (88, 86, 9, 24), (29, 31, 10, 8), (67, 58, 11, 45), (44, 45, 11, 9), (49, 51, 15, 13), (69, 59, 15, 51), (46, 47, 14, 12), (85, 82, 13, 44), (40, 41, 18, 16), (65, 60, 19, 39), (37, 39, 19, 17), (42, 43, 23, 21), (66, 61, 23, 43), (52, 54, 22, 20), (49, 13, 21, 53), (82, 83, 21, 13), (0, 4, 30, 28), (28, 30, 31, 29), (91, 92, 25, 2), (24, 25, 36, 37), (58, 62, 26, 11), (62, 63, 27, 26), (9, 11, 26, 24), (24, 26, 27, 25), (3, 7, 38, 36), (36, 38, 39, 37), (57, 64, 38, 7), (64, 65, 39, 38), (87, 89, 37, 17), (92, 93, 36, 25), (16, 18, 34, 32), (32, 34, 35, 33), (88, 24, 37, 89), (28, 29, 32, 33), (60, 66, 43, 19), (17, 19, 43, 42), (20, 22, 41, 40), (83, 84, 42, 21), (8, 10, 47, 46), (13, 15, 45, 44), (59, 67, 45, 15), (86, 87, 17, 9), (44, 9, 17, 42), (84, 85, 44, 42), (40, 16, 8, 46), (12, 48, 52, 20), (61, 68, 55, 23), (21, 23, 55, 53), (12, 14, 50, 48), (22, 54, 68, 61), (14, 47, 67, 59), (18, 41, 66, 60), (35, 34, 65, 64), (6, 35, 64, 57), (31, 30, 63, 62), (10, 31, 62, 58), (41, 22, 61, 66), (34, 18, 60, 65), (50, 14, 59, 69), (47, 10, 58, 67), (4, 6, 57, 56), (30, 4, 56, 63), (40, 46, 73, 72), (20, 40, 72, 71), (12, 20, 71, 70), (46, 12, 70, 73), (8, 16, 75, 74), (29, 76, 77, 32), (16, 32, 77, 75), (29, 8, 74, 76), (28, 33, 81, 80), (0, 28, 80, 79), (1, 0, 79, 78), (33, 1, 78, 81), (80, 81, 78, 79), (74, 75, 77, 76), (72, 73, 70, 71), (92, 91, 90, 93), (86, 88, 89, 87), (84, 83, 82, 85)])
_uv = me_cube_004.uv_layers.new(name='UVMap')
_uv.uv.foreach_set('vector', [0.875, 0.5278, 0.875, 0.5278, 0.875, 0.5, 0.875, 0.5, 0.375, 0.5, 0.375, 0.5, 0.375, 0.25, 0.375, 0.25, 0.5, 0.2222, 0.5, 0.25, 0.625, 0.25, 0.625, 0.2222, 0.5, 0.25, 0.5, 0.5, 0.625, 0.5, 0.625, 0.25, 0.375, 0.5278, 0.375, 0.5278, 0.375, 0.5, 0.375, 0.5, 0.875, 0.5, 0.875, 0.5, 0.625, 0.5, 0.625, 0.5, 0.5813, 0.5278, 0.5812, 0.5, 0.625, 0.5, 0.625, 0.5278, 0.5812, 0.5, 0.7875, 0.4562, 0.875, 0.5, 0.625, 0.5, 0.7875, 0.5312, 0.7875, 0.5687, 0.875, 0.5833, 0.875, 0.5556, 0.375, 0.4167, 0.375, 0.4167, 0.375, 0.5, 0.375, 0.5, 0.5, 0.1646, 0.5, 0.1667, 0.625, 0.1667, 0.625, 0.1646, 0.875, 0.5854, 0.875, 0.5854, 0.875, 0.5833, 0.875, 0.5833, 0.875, 0.625, 0.875, 0.625, 0.875, 0.6111, 0.875, 0.6111, 0.5, 0.125, 0.5, 0.1389, 0.625, 0.1389, 0.625, 0.125, 0.375, 0.5063, 0.375, 0.5063, 0.375, 0.5833, 0.375, 0.5833, 0.7875, 0.5716, 0.7875, 0.6062, 0.875, 0.6111, 0.875, 0.5854, 0.375, 0.5854, 0.375, 0.5854, 0.375, 0.5833, 0.375, 0.5833, 0.5, 0.5556, 0.5, 0.5833, 0.625, 0.5833, 0.625, 0.5556, 0.625, 0.5556, 0.625, 0.5556, 0.625, 0.5833, 0.625, 0.5833, 0.625, 0.5854, 0.625, 0.5854, 0.625, 0.6111, 0.625, 0.6111, 0.5, 0.5854, 0.5, 0.6111, 0.625, 0.6111, 0.625, 0.5854, 0.375, 0.625, 0.375, 0.625, 0.375, 0.6111, 0.375, 0.6111, 0.875, 0.625, 0.875, 0.6111, 0.625, 0.6111, 0.625, 0.625, 0.7875, 0.6062, 0.5813, 0.6111, 0.625, 0.6111, 0.875, 0.6111, 0.375, 0.25, 0.375, 0.25, 0.375, 0.3333, 0.375, 0.3333, 0.375, 0.3333, 0.375, 0.3333, 0.375, 0.4167, 0.375, 0.4167, 0.7875, 0.4562, 0.7875, 0.4938, 0.875, 0.5278, 0.875, 0.5, 0.875, 0.5556, 0.875, 0.5278, 0.625, 0.5278, 0.625, 0.5556, 0.5, 0.1667, 0.5, 0.1944, 0.625, 0.1944, 0.625, 0.1667, 0.5, 0.1944, 0.5, 0.2222, 0.625, 0.2222, 0.625, 0.1944, 0.875, 0.5833, 0.875, 0.5833, 0.875, 0.5556, 0.875, 0.5556, 0.875, 0.5556, 0.875, 0.5556, 0.875, 0.5278, 0.875, 0.5278, 0.625, 0.5, 0.625, 0.5, 0.625, 0.5278, 0.625, 0.5278, 0.625, 0.5278, 0.625, 0.5278, 0.625, 0.5556, 0.625, 0.5556, 0.5, 0.5, 0.5, 0.5278, 0.625, 0.5278, 0.625, 0.5, 0.5, 0.5278, 0.5, 0.5556, 0.625, 0.5556, 0.625, 0.5278, 0.5813, 0.5833, 0.5812, 0.5556, 0.625, 0.5556, 0.625, 0.5833, 0.7875, 0.4938, 0.5813, 0.5278, 0.625, 0.5278, 0.875, 0.5278, 0.375, 0.5833, 0.375, 0.5833, 0.375, 0.5556, 0.375, 0.5556, 0.375, 0.5556, 0.375, 0.5556, 0.375, 0.5278, 0.375, 0.5278, 0.7875, 0.5312, 0.875, 0.5556, 0.625, 0.5556, 0.5812, 0.5556, 0.375, 0.3333, 0.375, 0.4167, 0.375, 0.5556, 0.375, 0.5278, 0.5, 0.5833, 0.5, 0.5854, 0.625, 0.5854, 0.625, 0.5833, 0.625, 0.5833, 0.625, 0.5833, 0.625, 0.5854, 0.625, 0.5854, 0.375, 0.6111, 0.375, 0.6111, 0.375, 0.5854, 0.375, 0.5854, 0.5813, 0.6111, 0.5812, 0.5854, 0.625, 0.5854, 0.625, 0.6111, 0.375, 0.5, 0.375, 0.5, 0.375, 0.5063, 0.375, 0.5063, 0.875, 0.6111, 0.875, 0.6111, 0.875, 0.5854, 0.875, 0.5854, 0.5, 0.1389, 0.5, 0.1646, 0.625, 0.1646, 0.625, 0.1389, 0.7875, 0.5687, 0.5813, 0.5833, 0.625, 0.5833, 0.875, 0.5833, 0.875, 0.5854, 0.875, 0.5833, 0.625, 0.5833, 0.625, 0.5854, 0.5812, 0.5854, 0.7875, 0.5716, 0.875, 0.5854, 0.625, 0.5854, 0.375, 0.5854, 0.375, 0.5833, 0.375, 0.5, 0.375, 0.5063, 0.375, 0.5833, 0.375, 0.625, 0.375, 0.625, 0.375, 0.6111, 0.5, 0.6111, 0.5, 0.625, 0.625, 0.625, 0.625, 0.6111, 0.625, 0.6111, 0.625, 0.6111, 0.625, 0.625, 0.625, 0.625, 0.375, 0.5833, 0.375, 0.5833, 0.375, 0.625, 0.375, 0.625, 0.375, 0.6111, 0.375, 0.625, 0.5, 0.625, 0.5, 0.6111, 0.375, 0.1389, 0.375, 0.1646, 0.5, 0.1646, 0.5, 0.1389, 0.375, 0.5833, 0.375, 0.5854, 0.5, 0.5854, 0.5, 0.5833, 0.375, 0.5278, 0.375, 0.5556, 0.5, 0.5556, 0.5, 0.5278, 0.375, 0.5, 0.375, 0.5278, 0.5, 0.5278, 0.5, 0.5, 0.375, 0.1944, 0.375, 0.2222, 0.5, 0.2222, 0.5, 0.1944, 0.375, 0.1667, 0.375, 0.1944, 0.5, 0.1944, 0.5, 0.1667, 0.375, 0.5854, 0.375, 0.6111, 0.5, 0.6111, 0.5, 0.5854, 0.375, 0.5556, 0.375, 0.5833, 0.5, 0.5833, 0.5, 0.5556, 0.375, 0.125, 0.375, 0.1389, 0.5, 0.1389, 0.5, 0.125, 0.375, 0.1646, 0.375, 0.1667, 0.5, 0.1667, 0.5, 0.1646, 0.375, 0.25, 0.375, 0.5, 0.5, 0.5, 0.5, 0.25, 0.375, 0.2222, 0.375, 0.25, 0.5, 0.25, 0.5, 0.2222, 0.375, 0.5854, 0.375, 0.5063, 0.625, 0.5458, 0.5, 0.5854, 0.375, 0.6111, 0.375, 0.5854, 0.5, 0.5854, 0.5, 0.6111, 0.375, 0.5833, 0.375, 0.6111, 0.5, 0.6111, 0.625, 0.5972, 0.375, 0.5063, 0.375, 0.5833, 0.625, 0.5972, 0.625, 0.5458, 0.375, 0.5, 0.375, 0.5833, 0.5, 0.5833, 0.625, 0.5417, 0.375, 0.4167, 0.625, 0.4861, 0.5, 0.5556, 0.375, 0.5556, 0.375, 0.5833, 0.375, 0.5556, 0.5, 0.5556, 0.5, 0.5833, 0.375, 0.4167, 0.375, 0.5, 0.625, 0.5417, 0.625, 0.4861, 0.375, 0.3333, 0.375, 0.5278, 0.5, 0.5278, 0.625, 0.4306, 0.375, 0.25, 0.375, 0.3333, 0.625, 0.4306, 0.625, 0.375, 0.375, 0.5, 0.375, 0.25, 0.625, 0.375, 0.5, 0.5, 0.375, 0.5278, 0.375, 0.5, 0.5, 0.5, 0.5, 0.5278, 0.625, 0.4306, 0.5, 0.5278, 0.5, 0.5, 0.625, 0.375, 0.0, 0.0, 0.0, 0.0, 0.0, 0.0, 0.0, 0.0, 0.0, 0.0, 0.0, 0.0, 0.0, 0.0, 0.0, 0.0, 0.0, 0.0, 0.0, 0.0, 0.0, 0.0, 0.0, 0.0, 0.0, 0.0, 0.0, 0.0, 0.0, 0.0, 0.0, 0.0, 0.0, 0.0, 0.0, 0.0, 0.0, 0.0, 0.0, 0.0])
me_cube_004.materials.append(mat_shelf)
me_cube_004.update()

# ---- objects
ob_cube_002 = bpy.data.objects.new('Cube.002', me_cube_003)
ob_cube_001 = bpy.data.objects.new('Cube.001', me_cube_001)
ob_cube_003 = bpy.data.objects.new('Cube.003', me_cube_009)
ob_cube_004 = bpy.data.objects.new('Cube.004', me_cube_010)
ob_cube_007 = bpy.data.objects.new('Cube.007', me_cube_012)
ob_cube_006 = bpy.data.objects.new('Cube.006', me_cube_002)
ob_cube_005 = bpy.data.objects.new('Cube.005', me_cube_004)

# ---- transforms, parenting, visibility, modifiers, constraints
ob_cube_002.location = (-0.5, 2.0, 1.53)
ob_cube_002.scale = (0.05, 0.05, 1.53)
ob_cube_001.location = (0.5, 2.0, 1.53)
ob_cube_001.rotation_euler = (0.0, 0.0, -1.571)
ob_cube_001.scale = (0.05, 0.05, 1.53)
ob_cube_003.location = (0.5, -2.0, 1.53)
ob_cube_003.rotation_euler = (0.0, -0.0, 3.142)
ob_cube_003.scale = (0.05, 0.05, 1.53)
ob_cube_004.location = (-0.5, -2.0, 1.53)
ob_cube_004.rotation_euler = (0.0, 0.0, 1.571)
ob_cube_004.scale = (0.05, 0.05, 1.53)
ob_cube_007.location = (5.066e-07, 3.33e-07, 4.5)
_m = ob_cube_007.modifiers.new('Mirror', 'MIRROR')
_m.use_axis = (False, True, False)
ob_cube_006.location = (5.066e-07, 3.33e-07, 3.0)
_m = ob_cube_006.modifiers.new('Mirror', 'MIRROR')
_m.use_axis = (False, True, False)
ob_cube_005.location = (5.066e-07, 0.0, 1.5)
_m = ob_cube_005.modifiers.new('Mirror', 'MIRROR')
_m.use_axis = (False, True, False)

# ---- collection membership
col_collection.objects.link(ob_cube_002)
col_collection.objects.link(ob_cube_001)
col_collection.objects.link(ob_cube_003)
col_collection.objects.link(ob_cube_004)
col_collection.objects.link(ob_cube_007)
col_collection.objects.link(ob_cube_006)
col_collection.objects.link(ob_cube_005)

# ---- scene / render settings (as saved in the file)
scene.frame_start = 1; scene.frame_end = 250; scene.frame_set(1)
scene.render.engine = 'BLENDER_EEVEE_NEXT'
scene.cycles.sampling_pattern = 'TABULATED_SOBOL'
scene.cycles.use_light_tree = False
scene.view_settings.view_transform = 'Filmic'
bpy.context.view_layer.update()

# ---- added for rendering (the .blend has no active camera and no usable light): camera, sun
cam_auto = bpy.data.cameras.new('AutoCamera')
cam_auto.lens = 50.0
cam_auto.sensor_width = 36.0
cam_auto.clip_end = 1000.0
ob_auto_camera = bpy.data.objects.new('AutoCamera', cam_auto)
scene.collection.objects.link(ob_auto_camera)
ob_auto_camera.location = (5.75067, -6.90081, 6.87054)
ob_auto_camera.rotation_euler = (1.09748, -7.21219e-08, 0.694738)
scene.camera = ob_auto_camera
light_auto_sun = bpy.data.lights.new('AutoSun', 'SUN')
light_auto_sun.energy = 3.0
light_auto_sun.angle = 0.0523599
ob_auto_sun = bpy.data.objects.new('AutoSun', light_auto_sun)
scene.collection.objects.link(ob_auto_sun)
ob_auto_sun.rotation_euler = (0.872665, 0.174533, 0.523599)
bpy.context.view_layer.update()
